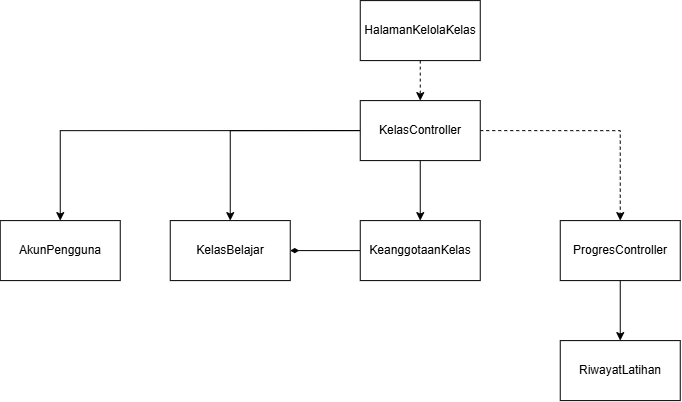

The diagram above was exported from draw.io. Its source (the exported page's mxGraphModel, read from the mxfile embedded in the PNG):
<mxGraphModel dx="1192" dy="531" grid="1" gridSize="10" guides="1" tooltips="1" connect="1" arrows="1" fold="1" page="1" pageScale="1" pageWidth="850" pageHeight="1100" math="0" shadow="0">
  <root>
    <mxCell id="0" />
    <mxCell id="1" parent="0" />
    <mxCell id="S4TdyIJM7DYFdsHTO8tv-2" parent="1" style="rounded=0;whiteSpace=wrap;html=1;" value="AkunPengguna" vertex="1">
      <mxGeometry height="60" width="120" x="70" y="500" as="geometry" />
    </mxCell>
    <mxCell id="S4TdyIJM7DYFdsHTO8tv-17" edge="1" parent="1" source="S4TdyIJM7DYFdsHTO8tv-5" style="edgeStyle=orthogonalEdgeStyle;rounded=0;orthogonalLoop=1;jettySize=auto;html=1;exitX=0.5;exitY=1;exitDx=0;exitDy=0;entryX=0.5;entryY=0;entryDx=0;entryDy=0;" target="S4TdyIJM7DYFdsHTO8tv-15">
      <mxGeometry relative="1" as="geometry" />
    </mxCell>
    <mxCell id="S4TdyIJM7DYFdsHTO8tv-5" parent="1" style="rounded=0;whiteSpace=wrap;html=1;" value="ProgresController" vertex="1">
      <mxGeometry height="60" width="120" x="630" y="500" as="geometry" />
    </mxCell>
    <mxCell id="VQwkPeN7-f2ETfsAb_dz-1" edge="1" parent="1" source="S4TdyIJM7DYFdsHTO8tv-6" style="edgeStyle=orthogonalEdgeStyle;rounded=0;orthogonalLoop=1;jettySize=auto;html=1;exitX=0;exitY=0.5;exitDx=0;exitDy=0;endArrow=diamondThin;endFill=1;" target="S4TdyIJM7DYFdsHTO8tv-8">
      <mxGeometry relative="1" as="geometry" />
    </mxCell>
    <mxCell id="S4TdyIJM7DYFdsHTO8tv-6" parent="1" style="rounded=0;whiteSpace=wrap;html=1;" value="KeanggotaanKelas" vertex="1">
      <mxGeometry height="60" width="120" x="430" y="500" as="geometry" />
    </mxCell>
    <mxCell id="S4TdyIJM7DYFdsHTO8tv-8" parent="1" style="rounded=0;whiteSpace=wrap;html=1;" value="KelasBelajar" vertex="1">
      <mxGeometry height="60" width="120" x="240" y="500" as="geometry" />
    </mxCell>
    <mxCell id="S4TdyIJM7DYFdsHTO8tv-9" edge="1" parent="1" source="S4TdyIJM7DYFdsHTO8tv-10" style="edgeStyle=orthogonalEdgeStyle;rounded=0;orthogonalLoop=1;jettySize=auto;html=1;exitX=0.5;exitY=1;exitDx=0;exitDy=0;entryX=0.5;entryY=0;entryDx=0;entryDy=0;dashed=1;" target="S4TdyIJM7DYFdsHTO8tv-14">
      <mxGeometry relative="1" as="geometry" />
    </mxCell>
    <mxCell id="S4TdyIJM7DYFdsHTO8tv-10" parent="1" style="rounded=0;whiteSpace=wrap;html=1;" value="HalamanKelolaKelas" vertex="1">
      <mxGeometry height="60" width="120" x="430" y="280" as="geometry" />
    </mxCell>
    <mxCell id="S4TdyIJM7DYFdsHTO8tv-11" edge="1" parent="1" source="S4TdyIJM7DYFdsHTO8tv-14" style="edgeStyle=orthogonalEdgeStyle;rounded=0;orthogonalLoop=1;jettySize=auto;html=1;exitX=1;exitY=0.5;exitDx=0;exitDy=0;dashed=1;" target="S4TdyIJM7DYFdsHTO8tv-5">
      <mxGeometry relative="1" as="geometry" />
    </mxCell>
    <mxCell id="S4TdyIJM7DYFdsHTO8tv-12" edge="1" parent="1" source="S4TdyIJM7DYFdsHTO8tv-14" style="edgeStyle=orthogonalEdgeStyle;rounded=0;orthogonalLoop=1;jettySize=auto;html=1;exitX=0.5;exitY=1;exitDx=0;exitDy=0;" target="S4TdyIJM7DYFdsHTO8tv-6">
      <mxGeometry relative="1" as="geometry" />
    </mxCell>
    <mxCell id="S4TdyIJM7DYFdsHTO8tv-13" edge="1" parent="1" source="S4TdyIJM7DYFdsHTO8tv-14" style="edgeStyle=orthogonalEdgeStyle;rounded=0;orthogonalLoop=1;jettySize=auto;html=1;exitX=0;exitY=0.5;exitDx=0;exitDy=0;entryX=0.5;entryY=0;entryDx=0;entryDy=0;" target="S4TdyIJM7DYFdsHTO8tv-8">
      <mxGeometry relative="1" as="geometry" />
    </mxCell>
    <mxCell id="S4TdyIJM7DYFdsHTO8tv-18" edge="1" parent="1" source="S4TdyIJM7DYFdsHTO8tv-14" style="edgeStyle=orthogonalEdgeStyle;rounded=0;orthogonalLoop=1;jettySize=auto;html=1;exitX=0;exitY=0.5;exitDx=0;exitDy=0;" target="S4TdyIJM7DYFdsHTO8tv-2">
      <mxGeometry relative="1" as="geometry" />
    </mxCell>
    <mxCell id="S4TdyIJM7DYFdsHTO8tv-14" parent="1" style="rounded=0;whiteSpace=wrap;html=1;" value="KelasController" vertex="1">
      <mxGeometry height="60" width="120" x="430" y="380" as="geometry" />
    </mxCell>
    <mxCell id="S4TdyIJM7DYFdsHTO8tv-15" parent="1" style="rounded=0;whiteSpace=wrap;html=1;" value="RiwayatLatihan" vertex="1">
      <mxGeometry height="60" width="120" x="630" y="620" as="geometry" />
    </mxCell>
  </root>
</mxGraphModel>